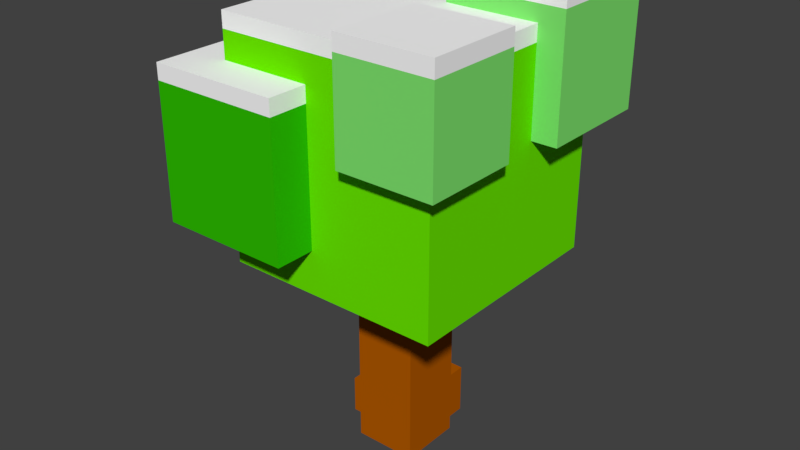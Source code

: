 # Source: SnowTree02.blend  (saved by Blender 2.79.0; exported with 4.5.12 LTS)
import bpy
from mathutils import Matrix  # noqa: F401  (used for matrix-valued properties, if any)

bpy.ops.wm.read_factory_settings(use_empty=True)
scene = bpy.context.scene
scene.name = 'Scene'

# ---- collections
col_collection_1 = bpy.data.collections.new('Collection 1'); scene.collection.children.link(col_collection_1)

# ---- materials (node trees are filled in below, after node groups)
mat_tree = bpy.data.materials.new('Tree')
mat_tree.alpha_threshold = 0.0
mat_tree.use_transparent_shadow = False
mat_tree.diffuse_color = (0.448, 0.1019, 0.0, 1.0)
mat_tree.roughness = 0.5
mat_tree.specular_intensity = 0.0
mat_tree.line_color = (0.0, 0.0, 0.0, 1.0)
mat_leaf = bpy.data.materials.new('Leaf')
mat_leaf.alpha_threshold = 0.0
mat_leaf.use_transparent_shadow = False
mat_leaf.diffuse_color = (0.146, 0.8, 0.0, 1.0)
mat_leaf.roughness = 0.5
mat_leaf.specular_intensity = 0.0
mat_leaf2 = bpy.data.materials.new('Leaf2')
mat_leaf2.alpha_threshold = 0.0
mat_leaf2.use_transparent_shadow = False
mat_leaf2.diffuse_color = (0.01681, 0.8, 0.08873, 1.0)
mat_leaf2.roughness = 0.5
mat_leaf2.specular_intensity = 0.0
mat_leaf3 = bpy.data.materials.new('Leaf3')
mat_leaf3.alpha_threshold = 0.0
mat_leaf3.use_transparent_shadow = False
mat_leaf3.diffuse_color = (0.02855, 0.5173, 0.0, 1.0)
mat_leaf3.roughness = 0.5
mat_leaf3.specular_intensity = 0.0
mat_leaf4 = bpy.data.materials.new('Leaf4')
mat_leaf4.alpha_threshold = 0.0
mat_leaf4.use_transparent_shadow = False
mat_leaf4.diffuse_color = (0.2212, 0.8, 0.1623, 1.0)
mat_leaf4.roughness = 0.5
mat_leaf4.specular_intensity = 0.0
mat_snow = bpy.data.materials.new('snow')
mat_snow.alpha_threshold = 0.0
mat_snow.use_transparent_shadow = False
mat_snow.diffuse_color = (1.0, 1.0, 1.0, 1.0)
mat_snow.roughness = 0.5
mat_snow.specular_intensity = 0.0

# ---- material node trees

# ---- world
world_world = bpy.data.worlds.new('World'); scene.world = world_world
world_world.color = (0.05088, 0.05088, 0.05088)
world_world.use_sun_shadow = False
world_world.sun_shadow_jitter_overblur = 0.0
world_world.cycles.sampling_method = 'MANUAL'

# ---- meshes
me_002 = bpy.data.meshes.new('큐브.002')
me_002.from_pydata([(0.2047, -0.7889, -0.8158), (0.2047, 0.8111, -0.8158), (1.805, -0.7889, -0.8158), (1.805, 0.8111, -0.8158), (0.2047, -0.7889, 0.7842), (0.2047, 0.8111, 0.7842), (1.805, -0.7889, 0.7842), (1.805, 0.8111, 0.7842), (-0.5953, -0.5889, -1.616), (-0.5953, 0.6111, -1.616), (0.6047, -0.5889, -1.616), (0.6047, 0.6111, -1.616), (-0.5953, -0.5889, -0.4158), (-0.5953, 0.6111, -0.4158), (0.6047, -0.5889, -0.4158), (0.6047, 0.6111, -0.4158), (-3.57, 5.516, -3.226), (-3.57, 12.38, -3.226), (3.294, 5.516, -3.226), (3.294, 12.38, -3.226), (-3.57, 5.516, 3.638), (-3.57, 12.38, 3.638), (3.294, 5.516, 3.638), (3.294, 12.38, 3.638), (0.6425, 9.728, 0.7861), (0.6425, 13.37, 0.7861), (4.282, 9.728, 0.7861), (4.282, 13.37, 0.7861), (0.6425, 9.728, 4.426), (0.6425, 13.37, 4.426), (4.282, 9.728, 4.426), (4.282, 13.37, 4.426), (-4.818, 6.868, -4.474), (-4.818, 11.03, -4.474), (-0.6575, 6.868, -4.474), (-0.6575, 11.03, -4.474), (-4.818, 6.868, -0.3139), (-4.818, 11.03, -0.3139), (-0.6575, 6.868, -0.3139), (-0.6575, 11.03, -0.3139), (0.9983, -0.9918, 0.9842), (-1.002, -0.9918, 0.9842), (-1.002, -0.9918, -1.016), (0.9983, -0.9918, -1.016), (0.9983, 10.01, 0.9842), (-1.002, 10.01, 0.9842), (-1.002, 10.01, -1.016), (0.9983, 10.01, -1.016), (-1.591, 4.579, -4.248), (-1.591, 10.19, -4.248), (4.025, 4.579, -4.248), (4.025, 10.19, -4.248), (-1.591, 4.579, 1.368), (-1.591, 10.19, 1.368), (4.025, 4.579, 1.368), (4.025, 10.19, 1.368), (-4.167, 9.845, 1.187), (-4.167, 12.84, 1.187), (-1.167, 9.845, 1.187), (-1.167, 12.84, 1.187), (-4.167, 9.845, 4.187), (-4.167, 12.84, 4.187), (-1.167, 9.845, 4.187), (-1.167, 12.84, 4.187), (-3.57, 12.88, -3.226), (3.294, 12.88, -3.226), (3.294, 12.88, 3.638), (-3.57, 12.88, 3.638), (0.6425, 13.87, 0.7861), (4.282, 13.87, 0.7861), (4.282, 13.87, 4.426), (0.6425, 13.87, 4.426), (-4.818, 11.53, -4.474), (-0.6575, 11.53, -4.474), (-0.6575, 11.53, -0.3139), (-4.818, 11.53, -0.3139), (-1.591, 10.69, -4.248), (4.025, 10.69, -4.248), (4.025, 10.69, 1.368), (-1.591, 10.69, 1.368), (-4.167, 13.34, 1.187), (-1.167, 13.34, 1.187), (-1.167, 13.34, 4.187), (-4.167, 13.34, 4.187)], [], [(0, 1, 3, 2), (2, 3, 7, 6), (6, 7, 5, 4), (4, 5, 1, 0), (2, 6, 4, 0), (7, 3, 1, 5), (8, 9, 11, 10), (10, 11, 15, 14), (14, 15, 13, 12), (12, 13, 9, 8), (10, 14, 12, 8), (15, 11, 9, 13), (16, 17, 19, 18), (18, 19, 23, 22), (22, 23, 21, 20), (20, 21, 17, 16), (18, 22, 20, 16), (23, 19, 65, 66), (24, 25, 27, 26), (26, 27, 31, 30), (30, 31, 29, 28), (28, 29, 25, 24), (26, 30, 28, 24), (57, 61, 83, 80), (32, 33, 35, 34), (34, 35, 39, 38), (38, 39, 37, 36), (36, 37, 33, 32), (34, 38, 36, 32), (53, 55, 78, 79), (40, 41, 42, 43), (44, 47, 46, 45), (40, 44, 45, 41), (41, 45, 46, 42), (42, 46, 47, 43), (44, 40, 43, 47), (48, 49, 51, 50), (50, 51, 55, 54), (54, 55, 53, 52), (52, 53, 49, 48), (50, 54, 52, 48), (35, 33, 72, 73), (56, 57, 59, 58), (58, 59, 63, 62), (62, 63, 61, 60), (60, 61, 57, 56), (58, 62, 60, 56), (17, 21, 67, 64), (66, 65, 64, 67), (70, 69, 68, 71), (74, 73, 72, 75), (78, 77, 76, 79), (82, 81, 80, 83), (29, 31, 70, 71), (33, 37, 75, 72), (51, 49, 76, 77), (63, 59, 81, 82), (27, 25, 68, 69), (39, 35, 73, 74), (49, 53, 79, 76), (21, 23, 66, 67), (25, 29, 71, 68), (55, 51, 77, 78), (61, 63, 82, 83), (19, 17, 64, 65), (31, 27, 69, 70), (37, 39, 74, 75), (59, 57, 80, 81)])
me_002.polygons.foreach_set('material_index', [0, 0, 0, 0, 0, 0, 0, 0, 0, 0, 0, 0, 1, 1, 1, 1, 1, 5, 4, 4, 4, 4, 4, 5, 3, 3, 3, 3, 3, 2, 0, 1, 0, 0, 0, 0, 2, 2, 2, 2, 2, 5, 4, 4, 4, 4, 4, 5, 5, 5, 5, 5, 5, 5, 5, 5, 5, 5, 5, 5, 5, 5, 5, 5, 5, 5, 5, 5])
me_002.materials.append(mat_tree)
me_002.materials.append(mat_leaf)
me_002.materials.append(mat_leaf2)
me_002.materials.append(mat_leaf3)
me_002.materials.append(mat_leaf4)
me_002.materials.append(mat_snow)
me_002.use_remesh_preserve_volume = False
me_002.use_remesh_preserve_attributes = False
me_002.use_mirror_vertex_groups = False
me_002.update()

# ---- objects
ob_tree = bpy.data.objects.new('Tree', me_002)

# ---- transforms, parenting, visibility, modifiers, constraints
ob_tree.location = (0.0, 0.0, 4.891e-16)
ob_tree.rotation_euler = (1.571, 7.55e-08, 1.571)
ob_tree.lineart.crease_threshold = 0.0

# ---- collection membership
col_collection_1.objects.link(ob_tree)

# ---- scene / render settings (as saved in the file)
scene.frame_start = 1; scene.frame_end = 250; scene.frame_set(1)
scene.render.engine = 'BLENDER_EEVEE_NEXT'
scene.render.resolution_percentage = 50
scene.render.dither_intensity = 0.0
scene.cycles.use_denoising = False
scene.cycles.samples = 128
scene.cycles.sampling_pattern = 'TABULATED_SOBOL'
scene.cycles.use_adaptive_sampling = False
scene.cycles.use_light_tree = False
scene.cycles.blur_glossy = 0.0
scene.cycles.sample_clamp_indirect = 0.0
scene.view_settings.view_transform = 'Standard'
bpy.context.view_layer.update()

# ---- added for rendering (the .blend has no active camera and no usable light): camera, sun
cam_auto = bpy.data.cameras.new('AutoCamera')
cam_auto.lens = 50.0
cam_auto.sensor_width = 36.0
cam_auto.clip_end = 1000.0
ob_auto_camera = bpy.data.objects.new('AutoCamera', cam_auto)
scene.collection.objects.link(ob_auto_camera)
ob_auto_camera.location = (18.0794, -21.9915, 20.9208)
ob_auto_camera.rotation_euler = (1.09748, -7.21219e-08, 0.694738)
scene.camera = ob_auto_camera
light_auto_sun = bpy.data.lights.new('AutoSun', 'SUN')
light_auto_sun.energy = 3.0
light_auto_sun.angle = 0.0523599
ob_auto_sun = bpy.data.objects.new('AutoSun', light_auto_sun)
scene.collection.objects.link(ob_auto_sun)
ob_auto_sun.rotation_euler = (0.872665, 0.174533, 0.523599)
bpy.context.view_layer.update()
